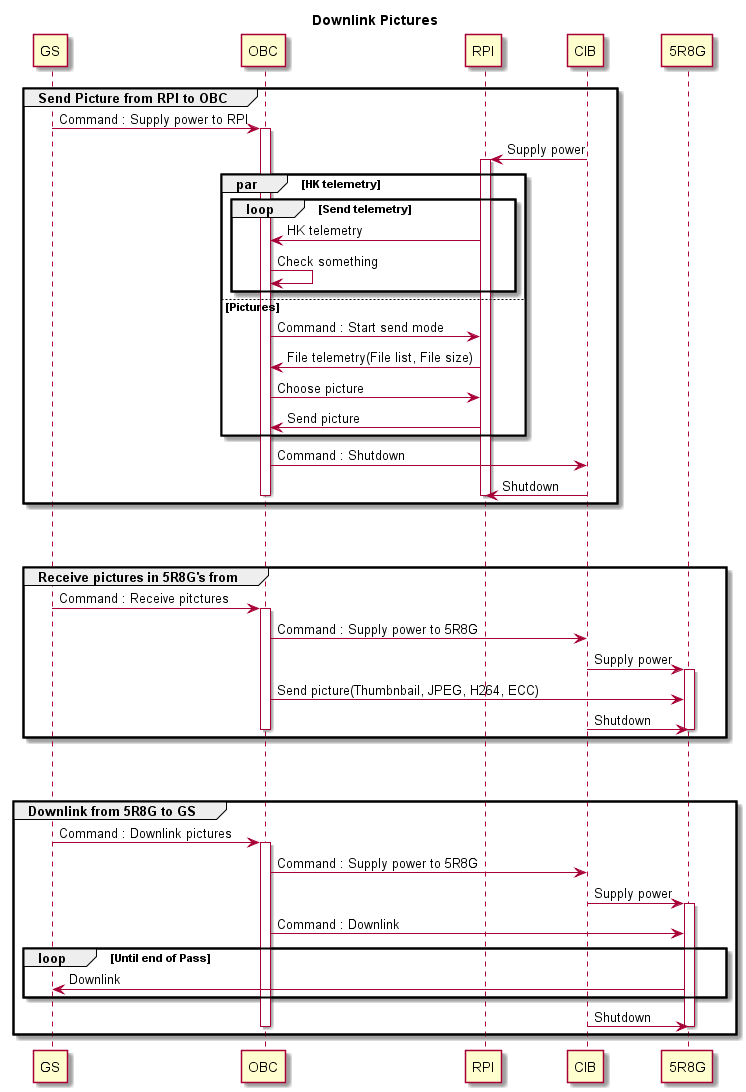

The diagram above was rendered by PlantUML. Its source (embedded in the PNG):
@startuml
title Downlink Pictures
participant GS
participant OBC
participant RPI
participant CIB

group Send Picture from RPI to OBC
    GS -> OBC : Command : Supply power to RPI
    activate OBC
    CIB -> RPI : Supply power
    activate RPI
    par HK telemetry
        loop Send telemetry
            RPI -> OBC : HK telemetry
            OBC -> OBC : Check something
        end
    else Pictures
        OBC -> RPI : Command : Start send mode
        RPI -> OBC : File telemetry(File list, File size)
        OBC -> RPI : Choose picture
        RPI -> OBC : Send picture
    end
    OBC -> CIB : Command : Shutdown
    CIB -> RPI : Shutdown
    deactivate RPI
    deactivate OBC
end
||50||
group Receive pictures in 5R8G's from
    GS -> OBC : Command : Receive pitctures
    activate OBC
    OBC -> CIB : Command : Supply power to 5R8G
    CIB -> 5R8G : Supply power
    activate 5R8G
    OBC -> 5R8G : Send picture(Thumbnbail, JPEG, H264, ECC)
    CIB -> 5R8G : Shutdown
    deactivate 5R8G
    deactivate OBC
end
||50||
group Downlink from 5R8G to GS
    GS -> OBC : Command : Downlink pictures
    activate OBC
    OBC -> CIB : Command : Supply power to 5R8G
    CIB -> 5R8G : Supply power
    activate 5R8G
    OBC -> 5R8G : Command : Downlink
    loop Until end of Pass
        5R8G -> GS : Downlink
    end
    CIB -> 5R8G : Shutdown
    deactivate 5R8G
    deactivate OBC
end
@enduml